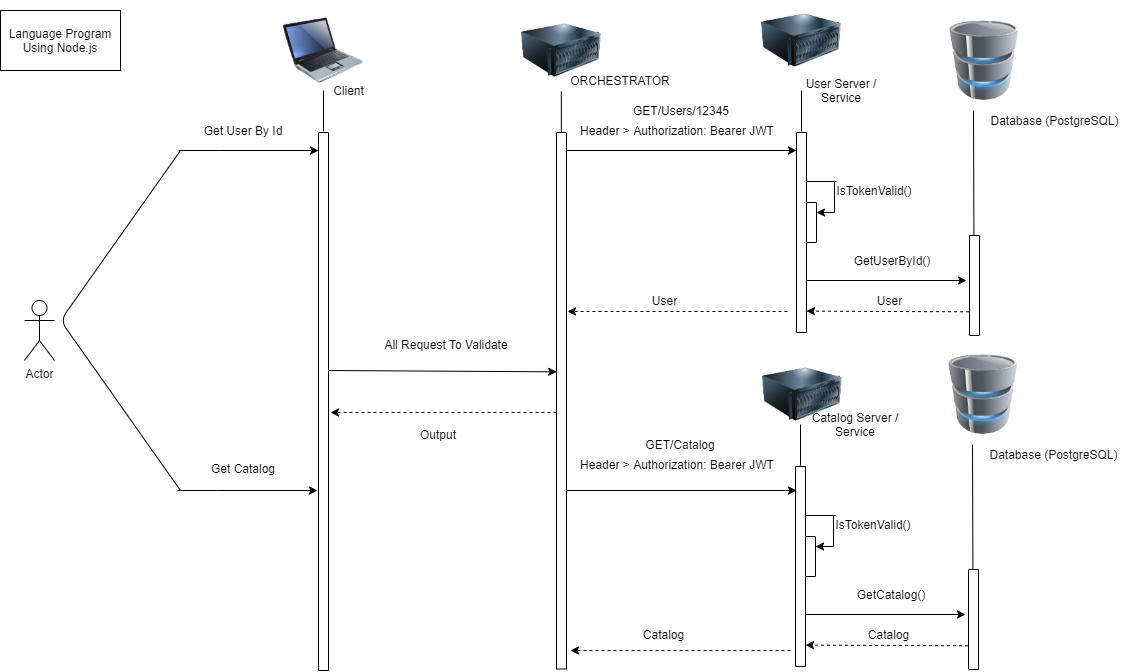

The diagram above was exported from draw.io. Its source (the exported page's mxGraphModel, read from the mxfile embedded in the PNG):
<mxGraphModel dx="1447" dy="803" grid="1" gridSize="10" guides="1" tooltips="1" connect="1" arrows="1" fold="1" page="1" pageScale="1" pageWidth="1169" pageHeight="827" math="0" shadow="0">
  <root>
    <mxCell id="0" />
    <mxCell id="1" parent="0" />
    <mxCell id="W6Il54OTKOSBZRgq4EPk-9" style="edgeStyle=orthogonalEdgeStyle;rounded=0;orthogonalLoop=1;jettySize=auto;html=1;" edge="1" parent="1">
      <mxGeometry relative="1" as="geometry">
        <mxPoint x="217" y="500" as="sourcePoint" />
        <mxPoint x="357" y="500" as="targetPoint" />
        <Array as="points">
          <mxPoint x="257" y="500" />
          <mxPoint x="257" y="500" />
        </Array>
      </mxGeometry>
    </mxCell>
    <mxCell id="W6Il54OTKOSBZRgq4EPk-5" value="" style="image;html=1;image=img/lib/clip_art/computers/Laptop_128x128.png" vertex="1" parent="1">
      <mxGeometry x="323" y="20" width="80" height="80" as="geometry" />
    </mxCell>
    <mxCell id="W6Il54OTKOSBZRgq4EPk-8" value="Client" style="text;html=1;align=center;verticalAlign=middle;resizable=0;points=[];autosize=1;" vertex="1" parent="1">
      <mxGeometry x="363" y="90" width="50" height="20" as="geometry" />
    </mxCell>
    <mxCell id="W6Il54OTKOSBZRgq4EPk-10" value="Get User By Id" style="text;html=1;strokeColor=none;fillColor=none;align=center;verticalAlign=middle;whiteSpace=wrap;rounded=0;" vertex="1" parent="1">
      <mxGeometry x="233" y="130" width="100" height="20" as="geometry" />
    </mxCell>
    <mxCell id="W6Il54OTKOSBZRgq4EPk-11" value="" style="rounded=0;whiteSpace=wrap;html=1;rotation=-90;" vertex="1" parent="1">
      <mxGeometry x="94" y="406" width="538" height="10" as="geometry" />
    </mxCell>
    <mxCell id="W6Il54OTKOSBZRgq4EPk-14" value="" style="endArrow=none;html=1;" edge="1" parent="1" target="W6Il54OTKOSBZRgq4EPk-5">
      <mxGeometry width="50" height="50" relative="1" as="geometry">
        <mxPoint x="363" y="141" as="sourcePoint" />
        <mxPoint x="388" y="91" as="targetPoint" />
      </mxGeometry>
    </mxCell>
    <mxCell id="W6Il54OTKOSBZRgq4EPk-16" value="" style="rounded=0;whiteSpace=wrap;html=1;rotation=-90;" vertex="1" parent="1">
      <mxGeometry x="741" y="237" width="200" height="10" as="geometry" />
    </mxCell>
    <mxCell id="W6Il54OTKOSBZRgq4EPk-17" value="" style="image;html=1;image=img/lib/clip_art/computers/Server_128x128.png" vertex="1" parent="1">
      <mxGeometry x="801" y="10" width="80" height="80" as="geometry" />
    </mxCell>
    <mxCell id="W6Il54OTKOSBZRgq4EPk-18" value="User Server / Service" style="text;html=1;strokeColor=none;fillColor=none;align=center;verticalAlign=middle;whiteSpace=wrap;rounded=0;" vertex="1" parent="1">
      <mxGeometry x="841" y="90" width="80" height="20" as="geometry" />
    </mxCell>
    <mxCell id="W6Il54OTKOSBZRgq4EPk-19" value="" style="endArrow=none;html=1;" edge="1" parent="1">
      <mxGeometry width="50" height="50" relative="1" as="geometry">
        <mxPoint x="841" y="141" as="sourcePoint" />
        <mxPoint x="841" y="100.00000000000011" as="targetPoint" />
      </mxGeometry>
    </mxCell>
    <mxCell id="W6Il54OTKOSBZRgq4EPk-20" value="" style="endArrow=classic;html=1;" edge="1" parent="1">
      <mxGeometry width="50" height="50" relative="1" as="geometry">
        <mxPoint x="606" y="160" as="sourcePoint" />
        <mxPoint x="836" y="160" as="targetPoint" />
      </mxGeometry>
    </mxCell>
    <mxCell id="W6Il54OTKOSBZRgq4EPk-21" value="GET/Users/12345" style="text;html=1;strokeColor=none;fillColor=none;align=center;verticalAlign=middle;whiteSpace=wrap;rounded=0;" vertex="1" parent="1">
      <mxGeometry x="701" y="110" width="40" height="20" as="geometry" />
    </mxCell>
    <mxCell id="W6Il54OTKOSBZRgq4EPk-22" value="Header &amp;gt; Authorization: Bearer JWT" style="text;html=1;strokeColor=none;fillColor=none;align=center;verticalAlign=middle;whiteSpace=wrap;rounded=0;" vertex="1" parent="1">
      <mxGeometry x="607" y="130" width="220" height="20" as="geometry" />
    </mxCell>
    <mxCell id="W6Il54OTKOSBZRgq4EPk-26" value="" style="rounded=0;whiteSpace=wrap;html=1;rotation=-90;" vertex="1" parent="1">
      <mxGeometry x="831" y="227" width="40" height="10" as="geometry" />
    </mxCell>
    <mxCell id="W6Il54OTKOSBZRgq4EPk-30" value="" style="endArrow=none;html=1;" edge="1" parent="1">
      <mxGeometry width="50" height="50" relative="1" as="geometry">
        <mxPoint x="846" y="191" as="sourcePoint" />
        <mxPoint x="876" y="191" as="targetPoint" />
      </mxGeometry>
    </mxCell>
    <mxCell id="W6Il54OTKOSBZRgq4EPk-31" value="" style="endArrow=none;html=1;" edge="1" parent="1">
      <mxGeometry width="50" height="50" relative="1" as="geometry">
        <mxPoint x="874" y="222" as="sourcePoint" />
        <mxPoint x="874" y="191" as="targetPoint" />
      </mxGeometry>
    </mxCell>
    <mxCell id="W6Il54OTKOSBZRgq4EPk-32" value="" style="endArrow=classic;html=1;entryX=0.75;entryY=1;entryDx=0;entryDy=0;" edge="1" parent="1" target="W6Il54OTKOSBZRgq4EPk-26">
      <mxGeometry width="50" height="50" relative="1" as="geometry">
        <mxPoint x="874" y="222" as="sourcePoint" />
        <mxPoint x="964" y="197" as="targetPoint" />
      </mxGeometry>
    </mxCell>
    <mxCell id="W6Il54OTKOSBZRgq4EPk-33" value="IsTokenValid()" style="text;html=1;strokeColor=none;fillColor=none;align=center;verticalAlign=middle;whiteSpace=wrap;rounded=0;" vertex="1" parent="1">
      <mxGeometry x="894" y="190" width="40" height="20" as="geometry" />
    </mxCell>
    <mxCell id="W6Il54OTKOSBZRgq4EPk-36" value="" style="rounded=0;whiteSpace=wrap;html=1;rotation=-90;" vertex="1" parent="1">
      <mxGeometry x="964" y="290" width="100" height="10" as="geometry" />
    </mxCell>
    <mxCell id="W6Il54OTKOSBZRgq4EPk-37" value="" style="endArrow=classic;html=1;" edge="1" parent="1">
      <mxGeometry width="50" height="50" relative="1" as="geometry">
        <mxPoint x="846" y="290" as="sourcePoint" />
        <mxPoint x="1006" y="290" as="targetPoint" />
      </mxGeometry>
    </mxCell>
    <mxCell id="W6Il54OTKOSBZRgq4EPk-38" value="GetUserById()" style="text;html=1;strokeColor=none;fillColor=none;align=center;verticalAlign=middle;whiteSpace=wrap;rounded=0;" vertex="1" parent="1">
      <mxGeometry x="882" y="260" width="100" height="20" as="geometry" />
    </mxCell>
    <mxCell id="W6Il54OTKOSBZRgq4EPk-39" value="" style="endArrow=none;html=1;" edge="1" parent="1">
      <mxGeometry width="50" height="50" relative="1" as="geometry">
        <mxPoint x="1013.41" y="245" as="sourcePoint" />
        <mxPoint x="1013" y="120" as="targetPoint" />
      </mxGeometry>
    </mxCell>
    <mxCell id="W6Il54OTKOSBZRgq4EPk-40" value="" style="image;html=1;image=img/lib/clip_art/computers/Database_128x128.png" vertex="1" parent="1">
      <mxGeometry x="984" y="30" width="80" height="80" as="geometry" />
    </mxCell>
    <mxCell id="W6Il54OTKOSBZRgq4EPk-41" value="Database (PostgreSQL)" style="text;html=1;align=center;verticalAlign=middle;resizable=0;points=[];autosize=1;" vertex="1" parent="1">
      <mxGeometry x="1024" y="120" width="140" height="20" as="geometry" />
    </mxCell>
    <mxCell id="W6Il54OTKOSBZRgq4EPk-43" value="" style="endArrow=classic;html=1;entryX=0.082;entryY=1;entryDx=0;entryDy=0;entryPerimeter=0;exitX=0.187;exitY=-0.05;exitDx=0;exitDy=0;exitPerimeter=0;dashed=1;" edge="1" parent="1">
      <mxGeometry width="50" height="50" relative="1" as="geometry">
        <mxPoint x="1008.5" y="321.29999999999995" as="sourcePoint" />
        <mxPoint x="846" y="320.5999999999999" as="targetPoint" />
      </mxGeometry>
    </mxCell>
    <mxCell id="W6Il54OTKOSBZRgq4EPk-45" value="" style="endArrow=classic;html=1;dashed=1;" edge="1" parent="1">
      <mxGeometry width="50" height="50" relative="1" as="geometry">
        <mxPoint x="827" y="321" as="sourcePoint" />
        <mxPoint x="607" y="321" as="targetPoint" />
      </mxGeometry>
    </mxCell>
    <mxCell id="W6Il54OTKOSBZRgq4EPk-46" value="User" style="text;html=1;align=center;verticalAlign=middle;resizable=0;points=[];autosize=1;" vertex="1" parent="1">
      <mxGeometry x="909" y="300" width="40" height="20" as="geometry" />
    </mxCell>
    <mxCell id="W6Il54OTKOSBZRgq4EPk-47" value="User" style="text;html=1;align=center;verticalAlign=middle;resizable=0;points=[];autosize=1;" vertex="1" parent="1">
      <mxGeometry x="684" y="300" width="40" height="20" as="geometry" />
    </mxCell>
    <mxCell id="W6Il54OTKOSBZRgq4EPk-48" value="" style="rounded=0;whiteSpace=wrap;html=1;rotation=-90;" vertex="1" parent="1">
      <mxGeometry x="332.75" y="405.25" width="536.5" height="10" as="geometry" />
    </mxCell>
    <mxCell id="W6Il54OTKOSBZRgq4EPk-49" value="" style="image;html=1;image=img/lib/clip_art/computers/Server_128x128.png" vertex="1" parent="1">
      <mxGeometry x="561" y="20" width="80" height="80" as="geometry" />
    </mxCell>
    <mxCell id="W6Il54OTKOSBZRgq4EPk-50" value="ORCHESTRATOR" style="text;html=1;strokeColor=none;fillColor=none;align=center;verticalAlign=middle;whiteSpace=wrap;rounded=0;" vertex="1" parent="1">
      <mxGeometry x="640" y="80" width="40" height="20" as="geometry" />
    </mxCell>
    <mxCell id="W6Il54OTKOSBZRgq4EPk-54" value="" style="endArrow=none;html=1;" edge="1" parent="1">
      <mxGeometry width="50" height="50" relative="1" as="geometry">
        <mxPoint x="600.83" y="142" as="sourcePoint" />
        <mxPoint x="600.83" y="101.00000000000011" as="targetPoint" />
      </mxGeometry>
    </mxCell>
    <mxCell id="W6Il54OTKOSBZRgq4EPk-55" style="edgeStyle=orthogonalEdgeStyle;rounded=0;orthogonalLoop=1;jettySize=auto;html=1;" edge="1" parent="1">
      <mxGeometry relative="1" as="geometry">
        <mxPoint x="218" y="160" as="sourcePoint" />
        <mxPoint x="358" y="160" as="targetPoint" />
        <Array as="points">
          <mxPoint x="258" y="160" />
          <mxPoint x="258" y="160" />
        </Array>
      </mxGeometry>
    </mxCell>
    <mxCell id="W6Il54OTKOSBZRgq4EPk-56" value="Get Catalog" style="text;html=1;strokeColor=none;fillColor=none;align=center;verticalAlign=middle;whiteSpace=wrap;rounded=0;" vertex="1" parent="1">
      <mxGeometry x="233" y="468" width="100" height="20" as="geometry" />
    </mxCell>
    <mxCell id="W6Il54OTKOSBZRgq4EPk-57" style="edgeStyle=orthogonalEdgeStyle;rounded=0;orthogonalLoop=1;jettySize=auto;html=1;entryX=0.964;entryY=0.014;entryDx=0;entryDy=0;entryPerimeter=0;" edge="1" parent="1">
      <mxGeometry relative="1" as="geometry">
        <mxPoint x="368" y="380" as="sourcePoint" />
        <mxPoint x="596.1399999999999" y="381.3139999999999" as="targetPoint" />
        <Array as="points">
          <mxPoint x="596" y="381" />
        </Array>
      </mxGeometry>
    </mxCell>
    <mxCell id="W6Il54OTKOSBZRgq4EPk-58" value="All Request To Validate" style="text;html=1;strokeColor=none;fillColor=none;align=center;verticalAlign=middle;whiteSpace=wrap;rounded=0;" vertex="1" parent="1">
      <mxGeometry x="411" y="344" width="150" height="20" as="geometry" />
    </mxCell>
    <mxCell id="W6Il54OTKOSBZRgq4EPk-64" value="" style="rounded=0;whiteSpace=wrap;html=1;rotation=-90;" vertex="1" parent="1">
      <mxGeometry x="740" y="571" width="200" height="10" as="geometry" />
    </mxCell>
    <mxCell id="W6Il54OTKOSBZRgq4EPk-65" value="Catalog Server / Service" style="text;html=1;strokeColor=none;fillColor=none;align=center;verticalAlign=middle;whiteSpace=wrap;rounded=0;" vertex="1" parent="1">
      <mxGeometry x="840" y="424" width="110" height="20" as="geometry" />
    </mxCell>
    <mxCell id="W6Il54OTKOSBZRgq4EPk-66" value="" style="endArrow=none;html=1;" edge="1" parent="1">
      <mxGeometry width="50" height="50" relative="1" as="geometry">
        <mxPoint x="840" y="475" as="sourcePoint" />
        <mxPoint x="840" y="434.0000000000001" as="targetPoint" />
      </mxGeometry>
    </mxCell>
    <mxCell id="W6Il54OTKOSBZRgq4EPk-67" value="GET/Catalog" style="text;html=1;strokeColor=none;fillColor=none;align=center;verticalAlign=middle;whiteSpace=wrap;rounded=0;" vertex="1" parent="1">
      <mxGeometry x="700" y="444" width="40" height="20" as="geometry" />
    </mxCell>
    <mxCell id="W6Il54OTKOSBZRgq4EPk-68" value="" style="rounded=0;whiteSpace=wrap;html=1;rotation=-90;" vertex="1" parent="1">
      <mxGeometry x="830" y="561" width="40" height="10" as="geometry" />
    </mxCell>
    <mxCell id="W6Il54OTKOSBZRgq4EPk-69" value="" style="endArrow=none;html=1;" edge="1" parent="1">
      <mxGeometry width="50" height="50" relative="1" as="geometry">
        <mxPoint x="845" y="525" as="sourcePoint" />
        <mxPoint x="875" y="525" as="targetPoint" />
      </mxGeometry>
    </mxCell>
    <mxCell id="W6Il54OTKOSBZRgq4EPk-70" value="" style="endArrow=none;html=1;" edge="1" parent="1">
      <mxGeometry width="50" height="50" relative="1" as="geometry">
        <mxPoint x="873" y="556" as="sourcePoint" />
        <mxPoint x="873" y="525" as="targetPoint" />
      </mxGeometry>
    </mxCell>
    <mxCell id="W6Il54OTKOSBZRgq4EPk-71" value="" style="endArrow=classic;html=1;entryX=0.75;entryY=1;entryDx=0;entryDy=0;" edge="1" parent="1" target="W6Il54OTKOSBZRgq4EPk-68">
      <mxGeometry width="50" height="50" relative="1" as="geometry">
        <mxPoint x="873" y="556" as="sourcePoint" />
        <mxPoint x="963" y="531" as="targetPoint" />
      </mxGeometry>
    </mxCell>
    <mxCell id="W6Il54OTKOSBZRgq4EPk-72" value="IsTokenValid()" style="text;html=1;strokeColor=none;fillColor=none;align=center;verticalAlign=middle;whiteSpace=wrap;rounded=0;" vertex="1" parent="1">
      <mxGeometry x="893" y="524" width="40" height="20" as="geometry" />
    </mxCell>
    <mxCell id="W6Il54OTKOSBZRgq4EPk-73" value="" style="rounded=0;whiteSpace=wrap;html=1;rotation=-90;" vertex="1" parent="1">
      <mxGeometry x="963" y="624" width="100" height="10" as="geometry" />
    </mxCell>
    <mxCell id="W6Il54OTKOSBZRgq4EPk-74" value="" style="endArrow=classic;html=1;" edge="1" parent="1">
      <mxGeometry width="50" height="50" relative="1" as="geometry">
        <mxPoint x="845" y="624" as="sourcePoint" />
        <mxPoint x="1005" y="624" as="targetPoint" />
      </mxGeometry>
    </mxCell>
    <mxCell id="W6Il54OTKOSBZRgq4EPk-75" value="GetCatalog()" style="text;html=1;strokeColor=none;fillColor=none;align=center;verticalAlign=middle;whiteSpace=wrap;rounded=0;" vertex="1" parent="1">
      <mxGeometry x="881" y="594" width="100" height="20" as="geometry" />
    </mxCell>
    <mxCell id="W6Il54OTKOSBZRgq4EPk-76" value="" style="endArrow=none;html=1;" edge="1" parent="1">
      <mxGeometry width="50" height="50" relative="1" as="geometry">
        <mxPoint x="1012.4099999999999" y="579" as="sourcePoint" />
        <mxPoint x="1012" y="454" as="targetPoint" />
      </mxGeometry>
    </mxCell>
    <mxCell id="W6Il54OTKOSBZRgq4EPk-77" value="" style="image;html=1;image=img/lib/clip_art/computers/Database_128x128.png" vertex="1" parent="1">
      <mxGeometry x="983" y="364" width="80" height="80" as="geometry" />
    </mxCell>
    <mxCell id="W6Il54OTKOSBZRgq4EPk-78" value="Database (PostgreSQL)" style="text;html=1;align=center;verticalAlign=middle;resizable=0;points=[];autosize=1;" vertex="1" parent="1">
      <mxGeometry x="1023" y="454" width="140" height="20" as="geometry" />
    </mxCell>
    <mxCell id="W6Il54OTKOSBZRgq4EPk-79" value="" style="endArrow=classic;html=1;entryX=0.082;entryY=1;entryDx=0;entryDy=0;entryPerimeter=0;exitX=0.187;exitY=-0.05;exitDx=0;exitDy=0;exitPerimeter=0;dashed=1;" edge="1" parent="1">
      <mxGeometry width="50" height="50" relative="1" as="geometry">
        <mxPoint x="1007.5" y="655.3" as="sourcePoint" />
        <mxPoint x="845" y="654.5999999999999" as="targetPoint" />
      </mxGeometry>
    </mxCell>
    <mxCell id="W6Il54OTKOSBZRgq4EPk-80" value="Catalog" style="text;html=1;align=center;verticalAlign=middle;resizable=0;points=[];autosize=1;" vertex="1" parent="1">
      <mxGeometry x="898" y="634" width="60" height="20" as="geometry" />
    </mxCell>
    <mxCell id="W6Il54OTKOSBZRgq4EPk-81" value="Catalog" style="text;html=1;align=center;verticalAlign=middle;resizable=0;points=[];autosize=1;" vertex="1" parent="1">
      <mxGeometry x="673" y="634" width="60" height="20" as="geometry" />
    </mxCell>
    <mxCell id="W6Il54OTKOSBZRgq4EPk-82" value="Header &amp;gt; Authorization: Bearer JWT" style="text;html=1;strokeColor=none;fillColor=none;align=center;verticalAlign=middle;whiteSpace=wrap;rounded=0;" vertex="1" parent="1">
      <mxGeometry x="607" y="464" width="220" height="20" as="geometry" />
    </mxCell>
    <mxCell id="W6Il54OTKOSBZRgq4EPk-83" value="" style="endArrow=classic;html=1;" edge="1" parent="1">
      <mxGeometry width="50" height="50" relative="1" as="geometry">
        <mxPoint x="605.9999999999998" y="500" as="sourcePoint" />
        <mxPoint x="836" y="500" as="targetPoint" />
      </mxGeometry>
    </mxCell>
    <mxCell id="W6Il54OTKOSBZRgq4EPk-87" value="" style="endArrow=classic;html=1;dashed=1;" edge="1" parent="1">
      <mxGeometry width="50" height="50" relative="1" as="geometry">
        <mxPoint x="830" y="660" as="sourcePoint" />
        <mxPoint x="610" y="660" as="targetPoint" />
      </mxGeometry>
    </mxCell>
    <mxCell id="W6Il54OTKOSBZRgq4EPk-88" value="" style="endArrow=classic;html=1;dashed=1;" edge="1" parent="1">
      <mxGeometry width="50" height="50" relative="1" as="geometry">
        <mxPoint x="596" y="422" as="sourcePoint" />
        <mxPoint x="370" y="422" as="targetPoint" />
      </mxGeometry>
    </mxCell>
    <mxCell id="W6Il54OTKOSBZRgq4EPk-92" value="Output" style="text;html=1;strokeColor=none;fillColor=none;align=center;verticalAlign=middle;whiteSpace=wrap;rounded=0;" vertex="1" parent="1">
      <mxGeometry x="403" y="434" width="150" height="20" as="geometry" />
    </mxCell>
    <mxCell id="W6Il54OTKOSBZRgq4EPk-94" value="" style="image;html=1;image=img/lib/clip_art/computers/Server_128x128.png" vertex="1" parent="1">
      <mxGeometry x="802" y="364" width="80" height="80" as="geometry" />
    </mxCell>
    <mxCell id="W6Il54OTKOSBZRgq4EPk-95" value="Language Program Using Node.js" style="rounded=0;whiteSpace=wrap;html=1;" vertex="1" parent="1">
      <mxGeometry x="40" y="20" width="120" height="60" as="geometry" />
    </mxCell>
    <mxCell id="W6Il54OTKOSBZRgq4EPk-96" value="Actor" style="shape=umlActor;verticalLabelPosition=bottom;verticalAlign=top;html=1;outlineConnect=0;" vertex="1" parent="1">
      <mxGeometry x="64" y="310" width="30" height="60" as="geometry" />
    </mxCell>
    <mxCell id="W6Il54OTKOSBZRgq4EPk-97" value="" style="endArrow=none;html=1;strokeColor=#000000;" edge="1" parent="1">
      <mxGeometry width="50" height="50" relative="1" as="geometry">
        <mxPoint x="220" y="500" as="sourcePoint" />
        <mxPoint x="220" y="160" as="targetPoint" />
        <Array as="points">
          <mxPoint x="100" y="330" />
        </Array>
      </mxGeometry>
    </mxCell>
  </root>
</mxGraphModel>